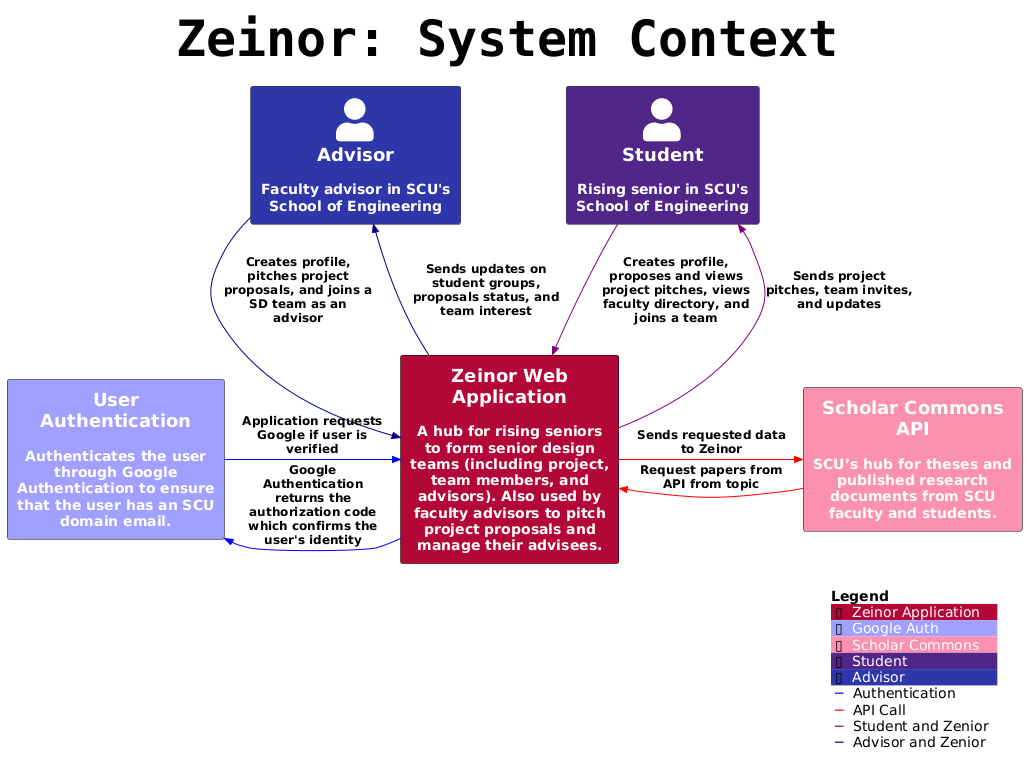

The diagram above was rendered by PlantUML. Its source (embedded in the PNG):
@startuml
!include https://raw.githubusercontent.com/plantuml-stdlib/C4-PlantUML/master/C4_Container.puml
skinparam titleFontSize 50
skinparam titleFontName Courier

title Zeinor: System Context

AddElementTag("Zeinor Application", $bgColor="#B30738", $fontColor="white", $borderColor="black")
AddElementTag("Google Auth", $bgColor="#9fa0ff", $fontColor="white", $borderColor="black")
AddElementTag("Scholar Commons", $bgColor="#fc90af", $fontColor="white", $borderColor="black")
AddElementTag("Student", $bgColor="#502688", $fontColor="white", $borderColor="black")
AddElementTag("Advisor", $bgColor="#2e36aa", $fontColor="white", $borderColor="black")

Person(student, "**Student**", "**Rising senior in SCU's School of Engineering**", $tags="Student")
Person(advisor, "**Advisor**", "**Faculty advisor in SCU's School of Engineering**", $tags="Advisor")

System(zwa, "**Zeinor Web Application**", "**A hub for rising seniors to form senior design teams (including project, team members, and advisors). Also used by faculty advisors to pitch project proposals and manage their advisees.**", $tags="Zeinor Application")
System_Ext(auth, "**User Authentication**", "**Authenticates the user through Google Authentication to ensure that the user has an SCU domain email.**", $tags="Google Auth")
System_Ext(api, "**Scholar Commons API**", "**SCU’s hub for theses and published research documents from SCU faculty and students.**", $tags="Scholar Commons")

AddRelTag("Authentication", $lineColor="blue", $textColor="black")
AddRelTag("API Call", $lineColor="red", $textColor="black")
AddRelTag("Student and Zenior", $lineColor="purple", $textColor="black")
AddRelTag("Advisor and Zenior", $lineColor="darkblue", $textColor="black")

Rel_D(student, zwa, "Creates profile, proposes and views project pitches, views faculty directory, and joins a team", $tags="Student and Zenior")
Rel_D(advisor, zwa, "Creates profile, pitches project proposals, and joins a SD team as an advisor", $tags="Advisor and Zenior")
Rel_L(auth, zwa, "Application requests Google if user is verified", $tags="Authentication")
Rel_R(zwa, api, "Sends requested data to Zeinor", $tags="API Call")
Rel_L(zwa, auth, "Google Authentication returns the authorization code which confirms the user's identity", $tags="Authentication")
Rel_R(api, zwa, "Request papers from API from topic", $tags="API Call")
Rel_U(zwa, student, "Sends project pitches, team invites, and updates", $tags="Student and Zenior")
Rel_U(zwa, advisor, "Sends updates on student groups, proposals status, and team interest", $tags="Advisor and Zenior")

SHOW_LEGEND()
@enduml